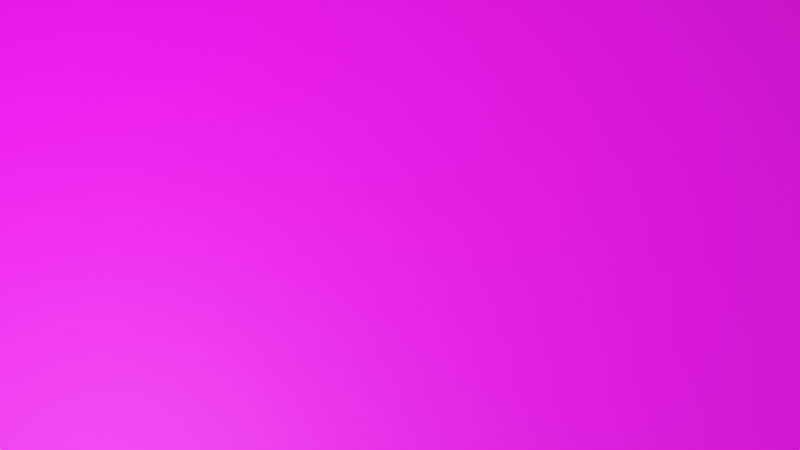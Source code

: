 # Source: bg.blend  (saved by Blender 2.92.15; exported with 4.5.12 LTS)
import bpy
from mathutils import Matrix  # noqa: F401  (used for matrix-valued properties, if any)

bpy.ops.wm.read_factory_settings(use_empty=True)
scene = bpy.context.scene
scene.name = 'Scene'

# ---- collections
col_collection = bpy.data.collections.new('Collection'); scene.collection.children.link(col_collection)

# ---- images (referenced by path relative to the original .blend; pixels are not part of the script)
import os
ASSET_DIR = os.environ.get("B2B_ASSET_DIR", "")  # directory of the original .blend (textures are referenced by path, not embedded)
HERE = os.path.dirname(os.path.abspath(__file__))  # packed textures are extracted next to this script under _unpacked/

def load_image(name, relpath, width, height, colorspace="sRGB"):
    """Load a texture the original file referenced (path relative to the .blend, or extracted next to this script)."""
    p = next((c for c in (os.path.join(HERE, relpath), os.path.join(ASSET_DIR, relpath)) if relpath and os.path.exists(c)), "")
    if p:
        img = bpy.data.images.load(p, check_existing=True)
        img.name = name
    else:  # same state as the original file: an image datablock whose file is absent (Cycles renders it pink)
        img = bpy.data.images.new(name, width, height)
        img.source = "FILE"
        img.filepath = "//" + (relpath or name)
    img.colorspace_settings.name = colorspace
    return img
img_1910_png = load_image('1910.png', '1910.png', 1024, 1024, 'sRGB')

# ---- materials (node trees are filled in below, after node groups)
mat_material_001 = bpy.data.materials.new('Material.001')

# ---- material node trees
mat_material_001.use_nodes = True; mat_material_001.node_tree.nodes.clear()
_N = mat_material_001.node_tree.nodes; _L = mat_material_001.node_tree.links
n0 = _N.new('ShaderNodeBsdfPrincipled'); n0.name = 'Principled BSDF'; n0.location = (10, 300)
n0.distribution = 'GGX'
n0.subsurface_method = 'BURLEY'
n0.inputs[1].default_value = 0.2
n0.inputs[2].default_value = 0.6
n0.inputs[3].default_value = 1.45
n0.inputs[4].default_value = 0.9
n0.inputs[13].default_value = 0.08
n0.inputs[18].default_value = 0.1
n0.inputs[27].default_value = (0.0, 0.0, 0.0, 1.0)
n0.inputs[28].default_value = 1.0
n1 = _N.new('ShaderNodeOutputMaterial'); n1.name = 'Material Output'; n1.location = (300, 300)
n2 = _N.new('ShaderNodeTexImage'); n2.name = 'Image Texture'; n2.location = (-280, 280)
n2.image = img_1910_png
_L.new(n0.outputs[0], n1.inputs[0])
_L.new(n2.outputs[0], n0.inputs[0])
n1.is_active_output = True

# ---- world
world_world = bpy.data.worlds.new('World'); scene.world = world_world
world_world.use_nodes = True; world_world.node_tree.nodes.clear()
_N = world_world.node_tree.nodes; _L = world_world.node_tree.links
n0 = _N.new('ShaderNodeOutputWorld'); n0.name = 'World Output'; n0.location = (300, 300)
n1 = _N.new('ShaderNodeBackground'); n1.name = 'Background'; n1.location = (10, 300)
n1.inputs[0].default_value = (0.05088, 0.05088, 0.05088, 1.0)
_L.new(n1.outputs[0], n0.inputs[0])
n0.is_active_output = True
world_world.color = (0.05088, 0.05088, 0.05088)
world_world.use_sun_shadow = False
world_world.sun_shadow_jitter_overblur = 0.0

# ---- cameras
cam_camera_001 = bpy.data.cameras.new('Camera.001')

# ---- lights
light_light = bpy.data.lights.new('Light', 'POINT')
light_light.color = (0.5596, 0.5596, 0.5596)
light_light.transmission_factor = 0.0
light_light.energy = 1.2e+04
light_light.shadow_soft_size = 0.1
light_light.shadow_maximum_resolution = 0.006
light_light.use_absolute_resolution = True

# ---- meshes
me_plane = bpy.data.meshes.new('Plane')
me_plane.from_pydata([(-1.0, -1.0, 0.0), (1.0, -1.0, 0.0), (-1.0, 1.0, 0.0), (1.0, 1.0, 0.0)], [], [(0, 1, 3, 2)])
_uv = me_plane.uv_layers.new(name='UVMap')
_uv.uv.foreach_set('vector', [0.9999, 0.9999, 0.0001001, 0.9999, 9.998e-05, 0.0001001, 0.9999, 9.998e-05])
me_plane.materials.append(mat_material_001)
me_plane.use_remesh_fix_poles = True
me_plane.use_remesh_preserve_attributes = False
me_plane.use_mirror_vertex_groups = False
me_plane.update()

# ---- objects
ob_light = bpy.data.objects.new('Light', light_light)
ob_plane = bpy.data.objects.new('Plane', me_plane)
ob_camera = bpy.data.objects.new('Camera', cam_camera_001)

# ---- transforms, parenting, visibility, modifiers, constraints
ob_light.location = (4.076, 1.005, 5.904)
ob_light.rotation_euler = (0.6503, 0.05522, 1.866)
ob_light.lock_rotations_4d = False
ob_light.empty_display_type = 'ARROWS'
ob_light.color = (0.0, 0.0, 0.0, 0.0)
ob_light.lineart.crease_threshold = 0.0
ob_plane.location = (0.0, 0.0, 0.0)
ob_plane.scale = (9.34, 3.592, 0.7788)
ob_plane.lineart.crease_threshold = 0.0
ob_camera.location = (-2.467, 4.599, 5.896)
ob_camera.rotation_euler = (0.7598, 0.1399, 3.558)
ob_camera.lineart.crease_threshold = 0.0

# ---- collection membership
col_collection.objects.link(ob_light)
col_collection.objects.link(ob_plane)
col_collection.objects.link(ob_camera)

# ---- scene / render settings (as saved in the file)
scene.camera = ob_camera
scene.frame_start = 1; scene.frame_end = 250; scene.frame_set(1)
scene.render.engine = 'CYCLES'
scene.cycles.use_denoising = False
scene.cycles.samples = 128
scene.cycles.sampling_pattern = 'TABULATED_SOBOL'
scene.cycles.use_adaptive_sampling = False
scene.cycles.use_light_tree = False
scene.view_settings.view_transform = 'Filmic'
bpy.context.view_layer.update()
